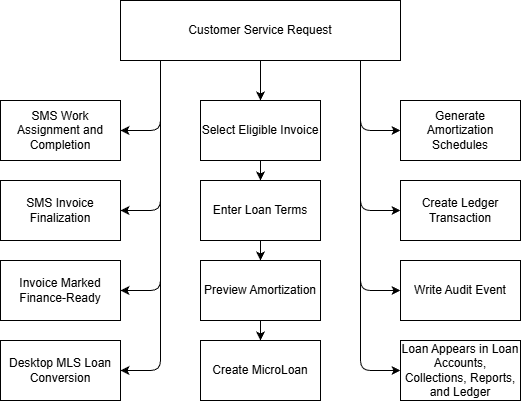

The diagram above was exported from draw.io. Its source (the exported page's mxGraphModel, read from the mxfile embedded in the PNG):
<mxGraphModel dx="724" dy="787" grid="1" gridSize="10" guides="1" tooltips="1" connect="1" arrows="1" fold="1" page="1" pageScale="1" pageWidth="850" pageHeight="1100" math="0" shadow="0">
  <root>
    <mxCell id="mgOUAiCK1F3u7hCdjXI1-0" />
    <mxCell id="mgOUAiCK1F3u7hCdjXI1-1" parent="mgOUAiCK1F3u7hCdjXI1-0" />
    <mxCell id="mgOUAiCK1F3u7hCdjXI1-2" style="edgeStyle=orthogonalEdgeStyle;html=1;entryX=1;entryY=0.5;entryDx=0;entryDy=0;" parent="mgOUAiCK1F3u7hCdjXI1-1" source="mgOUAiCK1F3u7hCdjXI1-14" target="mgOUAiCK1F3u7hCdjXI1-15" edge="1">
      <mxGeometry relative="1" as="geometry">
        <Array as="points">
          <mxPoint x="240" y="190" />
        </Array>
      </mxGeometry>
    </mxCell>
    <mxCell id="mgOUAiCK1F3u7hCdjXI1-3" style="edgeStyle=orthogonalEdgeStyle;html=1;entryX=1;entryY=0.5;entryDx=0;entryDy=0;" parent="mgOUAiCK1F3u7hCdjXI1-1" source="mgOUAiCK1F3u7hCdjXI1-14" target="mgOUAiCK1F3u7hCdjXI1-16" edge="1">
      <mxGeometry relative="1" as="geometry">
        <Array as="points">
          <mxPoint x="240" y="270" />
        </Array>
      </mxGeometry>
    </mxCell>
    <mxCell id="mgOUAiCK1F3u7hCdjXI1-4" style="edgeStyle=orthogonalEdgeStyle;html=1;entryX=1;entryY=0.5;entryDx=0;entryDy=0;" parent="mgOUAiCK1F3u7hCdjXI1-1" source="mgOUAiCK1F3u7hCdjXI1-14" target="mgOUAiCK1F3u7hCdjXI1-17" edge="1">
      <mxGeometry relative="1" as="geometry">
        <Array as="points">
          <mxPoint x="240" y="350" />
        </Array>
      </mxGeometry>
    </mxCell>
    <mxCell id="mgOUAiCK1F3u7hCdjXI1-5" style="edgeStyle=orthogonalEdgeStyle;html=1;entryX=1;entryY=0.5;entryDx=0;entryDy=0;" parent="mgOUAiCK1F3u7hCdjXI1-1" source="mgOUAiCK1F3u7hCdjXI1-14" target="mgOUAiCK1F3u7hCdjXI1-18" edge="1">
      <mxGeometry relative="1" as="geometry">
        <Array as="points">
          <mxPoint x="240" y="430" />
        </Array>
      </mxGeometry>
    </mxCell>
    <mxCell id="mgOUAiCK1F3u7hCdjXI1-6" style="edgeStyle=orthogonalEdgeStyle;html=1;entryX=0;entryY=0.5;entryDx=0;entryDy=0;" parent="mgOUAiCK1F3u7hCdjXI1-1" source="mgOUAiCK1F3u7hCdjXI1-14" target="mgOUAiCK1F3u7hCdjXI1-26" edge="1">
      <mxGeometry relative="1" as="geometry">
        <Array as="points">
          <mxPoint x="440" y="190" />
        </Array>
      </mxGeometry>
    </mxCell>
    <mxCell id="mgOUAiCK1F3u7hCdjXI1-7" style="edgeStyle=orthogonalEdgeStyle;html=1;entryX=0;entryY=0.5;entryDx=0;entryDy=0;" parent="mgOUAiCK1F3u7hCdjXI1-1" source="mgOUAiCK1F3u7hCdjXI1-14" target="mgOUAiCK1F3u7hCdjXI1-23" edge="1">
      <mxGeometry relative="1" as="geometry">
        <Array as="points">
          <mxPoint x="440" y="270" />
        </Array>
      </mxGeometry>
    </mxCell>
    <mxCell id="mgOUAiCK1F3u7hCdjXI1-8" style="edgeStyle=orthogonalEdgeStyle;html=1;entryX=0;entryY=0.5;entryDx=0;entryDy=0;" parent="mgOUAiCK1F3u7hCdjXI1-1" source="mgOUAiCK1F3u7hCdjXI1-14" target="mgOUAiCK1F3u7hCdjXI1-24" edge="1">
      <mxGeometry relative="1" as="geometry">
        <Array as="points">
          <mxPoint x="440" y="350" />
        </Array>
      </mxGeometry>
    </mxCell>
    <mxCell id="mgOUAiCK1F3u7hCdjXI1-9" style="edgeStyle=orthogonalEdgeStyle;html=1;entryX=0;entryY=0.5;entryDx=0;entryDy=0;" parent="mgOUAiCK1F3u7hCdjXI1-1" source="mgOUAiCK1F3u7hCdjXI1-14" target="mgOUAiCK1F3u7hCdjXI1-25" edge="1">
      <mxGeometry relative="1" as="geometry">
        <Array as="points">
          <mxPoint x="440" y="430" />
        </Array>
      </mxGeometry>
    </mxCell>
    <mxCell id="mgOUAiCK1F3u7hCdjXI1-10" style="edgeStyle=orthogonalEdgeStyle;html=1;entryX=0.5;entryY=0;entryDx=0;entryDy=0;" parent="mgOUAiCK1F3u7hCdjXI1-1" source="mgOUAiCK1F3u7hCdjXI1-14" target="mgOUAiCK1F3u7hCdjXI1-22" edge="1">
      <mxGeometry relative="1" as="geometry" />
    </mxCell>
    <mxCell id="mgOUAiCK1F3u7hCdjXI1-11" style="edgeStyle=orthogonalEdgeStyle;html=1;entryX=0.5;entryY=0;entryDx=0;entryDy=0;" parent="mgOUAiCK1F3u7hCdjXI1-1" source="mgOUAiCK1F3u7hCdjXI1-14" target="mgOUAiCK1F3u7hCdjXI1-19" edge="1">
      <mxGeometry relative="1" as="geometry" />
    </mxCell>
    <mxCell id="mgOUAiCK1F3u7hCdjXI1-12" style="edgeStyle=orthogonalEdgeStyle;html=1;entryX=0.5;entryY=0;entryDx=0;entryDy=0;" parent="mgOUAiCK1F3u7hCdjXI1-1" source="mgOUAiCK1F3u7hCdjXI1-14" target="mgOUAiCK1F3u7hCdjXI1-20" edge="1">
      <mxGeometry relative="1" as="geometry" />
    </mxCell>
    <mxCell id="mgOUAiCK1F3u7hCdjXI1-13" style="edgeStyle=orthogonalEdgeStyle;html=1;entryX=0.5;entryY=0;entryDx=0;entryDy=0;" parent="mgOUAiCK1F3u7hCdjXI1-1" source="mgOUAiCK1F3u7hCdjXI1-14" target="mgOUAiCK1F3u7hCdjXI1-21" edge="1">
      <mxGeometry relative="1" as="geometry" />
    </mxCell>
    <mxCell id="mgOUAiCK1F3u7hCdjXI1-14" value="Customer Service Request" style="rounded=0;whiteSpace=wrap;html=1;" parent="mgOUAiCK1F3u7hCdjXI1-1" vertex="1">
      <mxGeometry x="200" y="60" width="280" height="60" as="geometry" />
    </mxCell>
    <mxCell id="mgOUAiCK1F3u7hCdjXI1-15" value="SMS Work Assignment and Completion" style="rounded=0;whiteSpace=wrap;html=1;" parent="mgOUAiCK1F3u7hCdjXI1-1" vertex="1">
      <mxGeometry x="80" y="160" width="120" height="60" as="geometry" />
    </mxCell>
    <mxCell id="mgOUAiCK1F3u7hCdjXI1-16" value="SMS Invoice Finalization" style="rounded=0;whiteSpace=wrap;html=1;" parent="mgOUAiCK1F3u7hCdjXI1-1" vertex="1">
      <mxGeometry x="80" y="240" width="120" height="60" as="geometry" />
    </mxCell>
    <mxCell id="mgOUAiCK1F3u7hCdjXI1-17" value="Invoice Marked Finance-Ready" style="rounded=0;whiteSpace=wrap;html=1;" parent="mgOUAiCK1F3u7hCdjXI1-1" vertex="1">
      <mxGeometry x="80" y="320" width="120" height="60" as="geometry" />
    </mxCell>
    <mxCell id="mgOUAiCK1F3u7hCdjXI1-18" value="Desktop MLS Loan Conversion" style="rounded=0;whiteSpace=wrap;html=1;" parent="mgOUAiCK1F3u7hCdjXI1-1" vertex="1">
      <mxGeometry x="80" y="400" width="120" height="60" as="geometry" />
    </mxCell>
    <mxCell id="mgOUAiCK1F3u7hCdjXI1-19" value="Enter Loan Terms" style="rounded=0;whiteSpace=wrap;html=1;" parent="mgOUAiCK1F3u7hCdjXI1-1" vertex="1">
      <mxGeometry x="280" y="240" width="120" height="60" as="geometry" />
    </mxCell>
    <mxCell id="mgOUAiCK1F3u7hCdjXI1-20" value="Preview Amortization" style="rounded=0;whiteSpace=wrap;html=1;" parent="mgOUAiCK1F3u7hCdjXI1-1" vertex="1">
      <mxGeometry x="280" y="320" width="120" height="60" as="geometry" />
    </mxCell>
    <mxCell id="mgOUAiCK1F3u7hCdjXI1-21" value="Create MicroLoan" style="rounded=0;whiteSpace=wrap;html=1;" parent="mgOUAiCK1F3u7hCdjXI1-1" vertex="1">
      <mxGeometry x="280" y="400" width="120" height="60" as="geometry" />
    </mxCell>
    <mxCell id="mgOUAiCK1F3u7hCdjXI1-22" value="Select Eligible Invoice" style="rounded=0;whiteSpace=wrap;html=1;" parent="mgOUAiCK1F3u7hCdjXI1-1" vertex="1">
      <mxGeometry x="280" y="160" width="120" height="60" as="geometry" />
    </mxCell>
    <mxCell id="mgOUAiCK1F3u7hCdjXI1-23" value="Create Ledger Transaction" style="rounded=0;whiteSpace=wrap;html=1;" parent="mgOUAiCK1F3u7hCdjXI1-1" vertex="1">
      <mxGeometry x="480" y="240" width="120" height="60" as="geometry" />
    </mxCell>
    <mxCell id="mgOUAiCK1F3u7hCdjXI1-24" value="Write Audit Event" style="rounded=0;whiteSpace=wrap;html=1;" parent="mgOUAiCK1F3u7hCdjXI1-1" vertex="1">
      <mxGeometry x="480" y="320" width="120" height="60" as="geometry" />
    </mxCell>
    <mxCell id="mgOUAiCK1F3u7hCdjXI1-25" value="Loan Appears in Loan Accounts, Collections, Reports, and Ledger" style="rounded=0;whiteSpace=wrap;html=1;" parent="mgOUAiCK1F3u7hCdjXI1-1" vertex="1">
      <mxGeometry x="480" y="400" width="120" height="60" as="geometry" />
    </mxCell>
    <mxCell id="mgOUAiCK1F3u7hCdjXI1-26" value="Generate Amortization Schedules" style="rounded=0;whiteSpace=wrap;html=1;" parent="mgOUAiCK1F3u7hCdjXI1-1" vertex="1">
      <mxGeometry x="480" y="160" width="120" height="60" as="geometry" />
    </mxCell>
  </root>
</mxGraphModel>